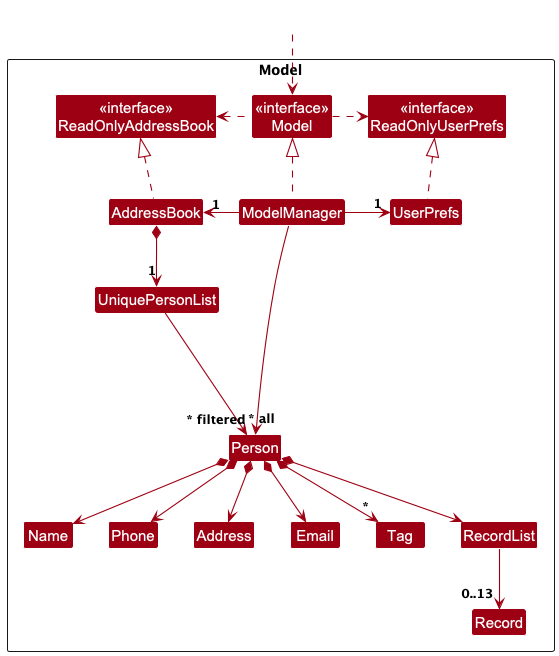

The diagram above was rendered by PlantUML. Its source (embedded in the PNG):
@startuml
!include style.puml
skinparam arrowThickness 1.1
skinparam arrowColor MODEL_COLOR
skinparam classBackgroundColor MODEL_COLOR

Package Model as ModelPackage <<Rectangle>>{
Class "<<interface>>\nReadOnlyAddressBook" as ReadOnlyAddressBook
Class "<<interface>>\nReadOnlyUserPrefs" as ReadOnlyUserPrefs
Class "<<interface>>\nModel" as Model
Class AddressBook
Class ModelManager
Class UserPrefs

Class UniquePersonList
Class Person
Class Address
Class Email
Class Name
Class Phone
Class Tag
Class RecordList
Class Record
Class I #FFFFFF
}

Class HiddenOutside #FFFFFF
HiddenOutside ..> Model

AddressBook .up.|> ReadOnlyAddressBook

ModelManager .up.|> Model
Model .right.> ReadOnlyUserPrefs
Model .left.> ReadOnlyAddressBook
ModelManager -left-> "1" AddressBook
ModelManager -right-> "1" UserPrefs
UserPrefs .up.|> ReadOnlyUserPrefs

AddressBook *--> "1" UniquePersonList
UniquePersonList --> "~* all" Person
Person *--> Name
Person *--> Phone
Person *--> Email
Person *--> Address
Person *--> "*" Tag
Person *--> RecordList

RecordList --> "0..13" Record

Person -[hidden]up--> I
UniquePersonList -[hidden]right-> I

Name -[hidden]right-> Phone
Phone -[hidden]right-> Address
Address -[hidden]right-> Email

ModelManager --> "~* filtered" Person
@enduml